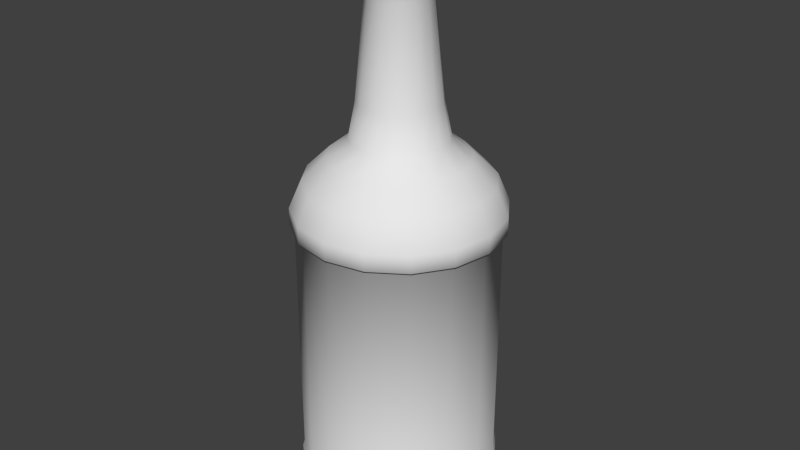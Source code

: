 # Source: peachschnapps.blend  (saved by Blender 2.76.0; exported with 4.5.12 LTS)
import bpy
from mathutils import Matrix  # noqa: F401  (used for matrix-valued properties, if any)

bpy.ops.wm.read_factory_settings(use_empty=True)
scene = bpy.context.scene
scene.name = 'Scene'

# ---- collections
col_collection_1 = bpy.data.collections.new('Collection 1'); scene.collection.children.link(col_collection_1)

# ---- world
world_world = bpy.data.worlds.new('World'); scene.world = world_world
world_world.color = (0.05088, 0.05088, 0.05088)
world_world.use_sun_shadow = False
world_world.sun_shadow_jitter_overblur = 0.0
world_world.cycles.sampling_method = 'MANUAL'
world_world.cycles.sample_map_resolution = 256

# ---- meshes
me_cylinder_006 = bpy.data.meshes.new('Cylinder.006')
me_cylinder_006.from_pydata([(-7.227e-09, 0.1019, 0.04284), (-7.227e-09, 0.1019, 0.299), (0.03901, 0.09418, 0.04284), (0.03901, 0.09418, 0.299), (0.07209, 0.07209, 0.04284), (0.07209, 0.07209, 0.299), (0.09418, 0.03901, 0.04284), (0.09418, 0.03901, 0.299), (0.1019, -3.162e-09, 0.04284), (0.1019, -3.162e-09, 0.299), (0.09418, -0.03901, 0.04284), (0.09418, -0.03901, 0.299), (0.07209, -0.07209, 0.04284), (0.07209, -0.07209, 0.299), (0.03901, -0.09418, 0.04284), (0.03901, -0.09418, 0.299), (8.166e-09, -0.1019, 0.04284), (8.166e-09, -0.1019, 0.299), (-0.03901, -0.09418, 0.04284), (-0.03901, -0.09418, 0.299), (-0.07209, -0.07209, 0.04284), (-0.07209, -0.07209, 0.299), (-0.09418, -0.03901, 0.04284), (-0.09418, -0.03901, 0.299), (-0.1019, 2.51e-09, 0.04284), (-0.1019, 2.51e-09, 0.299), (-0.09418, 0.03901, 0.04284), (-0.09418, 0.03901, 0.299), (-0.07209, 0.07209, 0.04284), (-0.07209, 0.07209, 0.299), (-0.03901, 0.09418, 0.04284), (-0.03901, 0.09418, 0.299), (-7.985e-09, 0.1065, 0.3014), (0.04076, 0.09841, 0.3014), (0.07532, 0.07532, 0.3014), (0.09841, 0.04076, 0.3014), (0.1065, -3.333e-09, 0.3014), (0.09841, -0.04076, 0.3014), (0.07532, -0.07532, 0.3014), (0.04076, -0.09841, 0.3014), (8.099e-09, -0.1065, 0.3014), (-0.04076, -0.09841, 0.3014), (-0.07532, -0.07532, 0.3014), (-0.09841, -0.04076, 0.3014), (-0.1065, 2.593e-09, 0.3014), (-0.09841, 0.04076, 0.3014), (-0.07532, 0.07532, 0.3014), (-0.04076, 0.09841, 0.3014), (-6.571e-09, 0.1065, 0.3191), (0.04076, 0.09841, 0.3191), (0.07532, 0.07532, 0.3191), (0.09841, 0.04076, 0.3191), (0.1065, -3.333e-09, 0.3191), (0.09841, -0.04076, 0.3191), (0.07532, -0.07532, 0.3191), (0.04076, -0.09841, 0.3191), (9.512e-09, -0.1065, 0.3191), (-0.04076, -0.09841, 0.3191), (-0.07532, -0.07532, 0.3191), (-0.09841, -0.04076, 0.3191), (-0.1065, 2.593e-09, 0.3191), (-0.09841, 0.04076, 0.3191), (-0.07532, 0.07532, 0.3191), (-0.04076, 0.09841, 0.3191), (-5.507e-09, 0.0944, 0.3473), (0.03613, 0.08722, 0.3473), (0.06675, 0.06675, 0.3473), (0.08722, 0.03613, 0.3473), (0.0944, -2.73e-09, 0.3473), (0.08722, -0.03613, 0.3473), (0.06675, -0.06675, 0.3473), (0.03613, -0.08722, 0.3473), (8.747e-09, -0.0944, 0.3473), (-0.03613, -0.08722, 0.3473), (-0.06675, -0.06675, 0.3473), (-0.08722, -0.03613, 0.3473), (-0.0944, 2.522e-09, 0.3473), (-0.08722, 0.03613, 0.3473), (-0.06675, 0.06675, 0.3473), (-0.03613, 0.08722, 0.3473), (-3.251e-09, 0.07057, 0.3706), (0.02701, 0.0652, 0.3706), (0.0499, 0.0499, 0.3706), (0.0652, 0.02701, 0.3706), (0.07057, -1.871e-09, 0.3706), (0.0652, -0.02701, 0.3706), (0.0499, -0.0499, 0.3706), (0.02701, -0.0652, 0.3706), (7.405e-09, -0.07057, 0.3706), (-0.02701, -0.0652, 0.3706), (-0.0499, -0.0499, 0.3706), (-0.0652, -0.02701, 0.3706), (-0.07057, 2.055e-09, 0.3706), (-0.0652, 0.02701, 0.3706), (-0.0499, 0.0499, 0.3706), (-0.02701, 0.0652, 0.3706), (3.512e-09, 0.04927, 0.3875), (0.01885, 0.04552, 0.3875), (0.03484, 0.03484, 0.3875), (0.04552, 0.01885, 0.3875), (0.04927, -1.604e-09, 0.3875), (0.04552, -0.01885, 0.3875), (0.03484, -0.03484, 0.3875), (0.01885, -0.04552, 0.3875), (1.095e-08, -0.04927, 0.3875), (-0.01885, -0.04552, 0.3875), (-0.03484, -0.03484, 0.3875), (-0.04552, -0.01885, 0.3875), (-0.04927, 1.138e-09, 0.3875), (-0.04552, 0.01885, 0.3875), (-0.03484, 0.03484, 0.3875), (-0.01885, 0.04552, 0.3875), (-6.849e-09, 0.0417, 0.4245), (0.01596, 0.03852, 0.4245), (0.02949, 0.02949, 0.4245), (0.03852, 0.01596, 0.4245), (0.0417, -1.206e-09, 0.4245), (0.03852, -0.01596, 0.4245), (0.02949, -0.02949, 0.4245), (0.01596, -0.03852, 0.4245), (-5.528e-10, -0.0417, 0.4245), (-0.01596, -0.03852, 0.4245), (-0.02949, -0.02949, 0.4245), (-0.03852, -0.01596, 0.4245), (-0.0417, 1.114e-09, 0.4245), (-0.03852, 0.01596, 0.4245), (-0.02949, 0.02949, 0.4245), (-0.01596, 0.03852, 0.4245), (1.393e-08, 0.03104, 0.5331), (0.01188, 0.02867, 0.5331), (0.02195, 0.02195, 0.5331), (0.02867, 0.01188, 0.5331), (0.03104, -9.396e-10, 0.5331), (0.02867, -0.01188, 0.5331), (0.02195, -0.02195, 0.5331), (0.01188, -0.02867, 0.5331), (1.862e-08, -0.03104, 0.5331), (-0.01188, -0.02867, 0.5331), (-0.02195, -0.02195, 0.5331), (-0.02867, -0.01188, 0.5331), (-0.03104, 7.872e-10, 0.5331), (-0.02867, 0.01188, 0.5331), (-0.02195, 0.02195, 0.5331), (-0.01188, 0.02867, 0.5331), (1.579e-08, 0.03343, 0.5379), (0.0128, 0.03089, 0.5379), (0.02364, 0.02364, 0.5379), (0.03089, 0.01279, 0.5379), (0.03343, -1.038e-09, 0.5379), (0.03089, -0.01279, 0.5379), (0.02364, -0.02364, 0.5379), (0.0128, -0.03089, 0.5379), (2.084e-08, -0.03343, 0.5379), (-0.01279, -0.03089, 0.5379), (-0.02364, -0.02364, 0.5379), (-0.03089, -0.01279, 0.5379), (-0.03343, 8.227e-10, 0.5379), (-0.03089, 0.01279, 0.5379), (-0.02364, 0.02364, 0.5379), (-0.01279, 0.03089, 0.5379), (1.584e-09, 0.03092, 0.5918), (0.01183, 0.02857, 0.5918), (0.02186, 0.02186, 0.5918), (0.02857, 0.01183, 0.5918), (0.03092, -8.978e-10, 0.5918), (0.02857, -0.01183, 0.5918), (0.02186, -0.02186, 0.5918), (0.01183, -0.02857, 0.5918), (6.253e-09, -0.03092, 0.5918), (-0.01183, -0.02857, 0.5918), (-0.02186, -0.02186, 0.5918), (-0.02857, -0.01183, 0.5918), (-0.03092, 8.225e-10, 0.5918), (-0.02857, 0.01183, 0.5918), (-0.02186, 0.02186, 0.5918), (-0.01183, 0.02857, 0.5918), (-7.621e-09, 0.1038, 0.03721), (0.03973, 0.09593, 0.03721), (0.07342, 0.07342, 0.03721), (0.09593, 0.03973, 0.03721), (0.1038, -3.232e-09, 0.03721), (0.09593, -0.03973, 0.03721), (0.07342, -0.07342, 0.03721), (0.03973, -0.09593, 0.03721), (8.057e-09, -0.1038, 0.03721), (-0.03973, -0.09593, 0.03721), (-0.07342, -0.07342, 0.03721), (-0.09593, -0.03973, 0.03721), (-0.1038, 2.544e-09, 0.03721), (-0.09593, 0.03973, 0.03721), (-0.07342, 0.07342, 0.03721), (-0.03973, 0.09593, 0.03721), (-7.739e-09, 0.1038, 0.01469), (0.03973, 0.09593, 0.01469), (0.07342, 0.07342, 0.01469), (0.09593, 0.03973, 0.01469), (0.1038, -3.232e-09, 0.01469), (0.09593, -0.03973, 0.01469), (0.07342, -0.07342, 0.01469), (0.03973, -0.09593, 0.01469), (7.939e-09, -0.1038, 0.01469), (-0.03973, -0.09593, 0.01469), (-0.07342, -0.07342, 0.01469), (-0.09593, -0.03973, 0.01469), (-0.1038, 2.544e-09, 0.01469), (-0.09593, 0.03973, 0.01469), (-0.07342, 0.07342, 0.01469), (-0.03973, 0.09593, 0.01469), (-7.274e-09, 0.09863, 0.007447), (0.03774, 0.09112, 0.007447), (0.06974, 0.06974, 0.007447), (0.09112, 0.03774, 0.007447), (0.09863, -2.825e-09, 0.007447), (0.09112, -0.03774, 0.007447), (0.06974, -0.06974, 0.007447), (0.03774, -0.09112, 0.007447), (7.619e-09, -0.09863, 0.007447), (-0.03774, -0.09112, 0.007447), (-0.06974, -0.06974, 0.007447), (-0.09112, -0.03774, 0.007447), (-0.09863, 2.663e-09, 0.007447), (-0.09112, 0.03774, 0.007447), (-0.06974, 0.06974, 0.007447), (-0.03774, 0.09112, 0.007447), (-5.859e-09, 0.08721, 0.0002081), (0.03338, 0.08057, 0.0002081), (0.06167, 0.06167, 0.0002081), (0.08057, 0.03338, 0.0002081), (0.08721, -2.574e-09, 0.0002081), (0.08057, -0.03338, 0.0002081), (0.06167, -0.06167, 0.0002081), (0.03338, -0.08057, 0.0002081), (7.31e-09, -0.08721, 0.0002081), (-0.03338, -0.08057, 0.0002081), (-0.06167, -0.06167, 0.0002081), (-0.08057, -0.03338, 0.0002081), (-0.08721, 2.278e-09, 0.0002081), (-0.08057, 0.03338, 0.0002081), (-0.06167, 0.06167, 0.0002081), (-0.03338, 0.08057, 0.0002081)], [], [(0, 1, 3, 2), (2, 3, 5, 4), (4, 5, 7, 6), (6, 7, 9, 8), (8, 9, 11, 10), (10, 11, 13, 12), (12, 13, 15, 14), (14, 15, 17, 16), (16, 17, 19, 18), (18, 19, 21, 20), (20, 21, 23, 22), (22, 23, 25, 24), (24, 25, 27, 26), (26, 27, 29, 28), (11, 9, 36, 37), (30, 31, 1, 0), (28, 29, 31, 30), (4, 6, 179, 178), (36, 35, 51, 52), (21, 19, 41, 42), (31, 29, 46, 47), (7, 5, 34, 35), (17, 15, 39, 40), (3, 1, 32, 33), (27, 25, 44, 45), (13, 11, 37, 38), (23, 21, 42, 43), (1, 31, 47, 32), (9, 7, 35, 36), (19, 17, 40, 41), (29, 27, 45, 46), (5, 3, 33, 34), (15, 13, 38, 39), (25, 23, 43, 44), (57, 56, 72, 73), (44, 43, 59, 60), (37, 36, 52, 53), (45, 44, 60, 61), (38, 37, 53, 54), (46, 45, 61, 62), (39, 38, 54, 55), (47, 46, 62, 63), (40, 39, 55, 56), (33, 32, 48, 49), (32, 47, 63, 48), (41, 40, 56, 57), (34, 33, 49, 50), (42, 41, 57, 58), (35, 34, 50, 51), (43, 42, 58, 59), (78, 77, 93, 94), (50, 49, 65, 66), (58, 57, 73, 74), (51, 50, 66, 67), (59, 58, 74, 75), (52, 51, 67, 68), (60, 59, 75, 76), (53, 52, 68, 69), (61, 60, 76, 77), (54, 53, 69, 70), (62, 61, 77, 78), (55, 54, 70, 71), (63, 62, 78, 79), (56, 55, 71, 72), (49, 48, 64, 65), (48, 63, 79, 64), (92, 91, 107, 108), (71, 70, 86, 87), (79, 78, 94, 95), (72, 71, 87, 88), (65, 64, 80, 81), (64, 79, 95, 80), (73, 72, 88, 89), (66, 65, 81, 82), (74, 73, 89, 90), (67, 66, 82, 83), (75, 74, 90, 91), (68, 67, 83, 84), (76, 75, 91, 92), (69, 68, 84, 85), (77, 76, 92, 93), (70, 69, 85, 86), (98, 97, 113, 114), (85, 84, 100, 101), (93, 92, 108, 109), (86, 85, 101, 102), (94, 93, 109, 110), (87, 86, 102, 103), (95, 94, 110, 111), (88, 87, 103, 104), (81, 80, 96, 97), (80, 95, 111, 96), (89, 88, 104, 105), (82, 81, 97, 98), (90, 89, 105, 106), (83, 82, 98, 99), (91, 90, 106, 107), (84, 83, 99, 100), (119, 118, 134, 135), (106, 105, 121, 122), (99, 98, 114, 115), (107, 106, 122, 123), (100, 99, 115, 116), (108, 107, 123, 124), (101, 100, 116, 117), (109, 108, 124, 125), (102, 101, 117, 118), (110, 109, 125, 126), (103, 102, 118, 119), (111, 110, 126, 127), (104, 103, 119, 120), (97, 96, 112, 113), (96, 111, 127, 112), (105, 104, 120, 121), (140, 139, 155, 156), (127, 126, 142, 143), (120, 119, 135, 136), (113, 112, 128, 129), (112, 127, 143, 128), (121, 120, 136, 137), (114, 113, 129, 130), (122, 121, 137, 138), (115, 114, 130, 131), (123, 122, 138, 139), (116, 115, 131, 132), (124, 123, 139, 140), (117, 116, 132, 133), (125, 124, 140, 141), (118, 117, 133, 134), (126, 125, 141, 142), (146, 145, 161, 162), (133, 132, 148, 149), (141, 140, 156, 157), (134, 133, 149, 150), (142, 141, 157, 158), (135, 134, 150, 151), (143, 142, 158, 159), (136, 135, 151, 152), (129, 128, 144, 145), (128, 143, 159, 144), (137, 136, 152, 153), (130, 129, 145, 146), (138, 137, 153, 154), (131, 130, 146, 147), (139, 138, 154, 155), (132, 131, 147, 148), (161, 160, 175, 174, 173, 172, 171, 170, 169, 168, 167, 166, 165, 164, 163, 162), (154, 153, 169, 170), (147, 146, 162, 163), (155, 154, 170, 171), (148, 147, 163, 164), (156, 155, 171, 172), (149, 148, 164, 165), (157, 156, 172, 173), (150, 149, 165, 166), (158, 157, 173, 174), (151, 150, 166, 167), (159, 158, 174, 175), (152, 151, 167, 168), (145, 144, 160, 161), (144, 159, 175, 160), (153, 152, 168, 169), (187, 188, 204, 203), (14, 16, 184, 183), (0, 2, 177, 176), (24, 26, 189, 188), (10, 12, 182, 181), (20, 22, 187, 186), (30, 0, 176, 191), (6, 8, 180, 179), (16, 18, 185, 184), (26, 28, 190, 189), (2, 4, 178, 177), (12, 14, 183, 182), (22, 24, 188, 187), (8, 10, 181, 180), (18, 20, 186, 185), (28, 30, 191, 190), (201, 202, 218, 217), (180, 181, 197, 196), (188, 189, 205, 204), (181, 182, 198, 197), (189, 190, 206, 205), (182, 183, 199, 198), (190, 191, 207, 206), (183, 184, 200, 199), (176, 177, 193, 192), (191, 176, 192, 207), (184, 185, 201, 200), (177, 178, 194, 193), (185, 186, 202, 201), (178, 179, 195, 194), (186, 187, 203, 202), (179, 180, 196, 195), (222, 223, 239, 238), (194, 195, 211, 210), (202, 203, 219, 218), (195, 196, 212, 211), (203, 204, 220, 219), (196, 197, 213, 212), (204, 205, 221, 220), (197, 198, 214, 213), (205, 206, 222, 221), (198, 199, 215, 214), (206, 207, 223, 222), (199, 200, 216, 215), (192, 193, 209, 208), (207, 192, 208, 223), (200, 201, 217, 216), (193, 194, 210, 209), (224, 225, 226, 227, 228, 229, 230, 231, 232, 233, 234, 235, 236, 237, 238, 239), (215, 216, 232, 231), (208, 209, 225, 224), (223, 208, 224, 239), (216, 217, 233, 232), (209, 210, 226, 225), (217, 218, 234, 233), (210, 211, 227, 226), (218, 219, 235, 234), (211, 212, 228, 227), (219, 220, 236, 235), (212, 213, 229, 228), (220, 221, 237, 236), (213, 214, 230, 229), (221, 222, 238, 237), (214, 215, 231, 230)])
me_cylinder_006.polygons.foreach_set('use_smooth', [True] * 226)
_uv = me_cylinder_006.uv_layers.new(name='UVMap')
_uv.uv.foreach_set('vector', [0.5032, 0.08655, 0.5032, 0.5022, 0.5917, 0.5022, 0.5917, 0.08655, 0.5917, 0.08655, 0.5917, 0.5022, 0.6668, 0.5022, 0.6668, 0.08655, 0.6668, 0.08655, 0.6668, 0.5022, 0.7169, 0.5022, 0.7169, 0.08655, 0.7169, 0.08655, 0.7169, 0.5022, 0.7345, 0.5022, 0.7345, 0.08655, 0.7345, 0.08655, 0.7345, 0.5022, 0.7169, 0.5022, 0.7169, 0.08655, 0.7169, 0.08655, 0.7169, 0.5022, 0.6668, 0.5022, 0.6668, 0.08655, 0.6668, 0.08655, 0.6668, 0.5022, 0.5917, 0.5022, 0.5917, 0.08655, 0.5917, 0.08655, 0.5917, 0.5022, 0.5032, 0.5022, 0.5032, 0.08655, 0.5032, 0.08655, 0.5032, 0.5022, 0.4147, 0.5022, 0.4147, 0.08655, 0.4147, 0.08655, 0.4147, 0.5022, 0.3396, 0.5022, 0.3396, 0.08655, 0.3396, 0.08655, 0.3396, 0.5022, 0.2895, 0.5022, 0.2895, 0.08655, 0.2895, 0.08655, 0.2895, 0.5022, 0.2719, 0.5022, 0.2719, 0.08655, 0.2719, 0.08655, 0.2719, 0.5022, 0.2895, 0.5022, 0.2895, 0.08655, 0.2895, 0.08655, 0.2895, 0.5022, 0.3396, 0.5022, 0.3396, 0.08655, 0.7169, 0.5022, 0.7345, 0.5022, 0.7449, 0.5062, 0.7265, 0.5062, 0.4147, 0.08655, 0.4147, 0.5022, 0.5032, 0.5022, 0.5032, 0.08655, 0.3396, 0.08655, 0.3396, 0.5022, 0.4147, 0.5022, 0.4147, 0.08655, 0.6668, 0.08655, 0.7169, 0.08655, 0.7209, 0.07741, 0.6698, 0.07741, 0.7449, 0.5062, 0.7265, 0.5062, 0.7265, 0.5349, 0.7449, 0.5349, 0.3396, 0.5022, 0.4147, 0.5022, 0.4107, 0.5062, 0.3323, 0.5062, 0.4147, 0.5022, 0.3396, 0.5022, 0.3323, 0.5062, 0.4107, 0.5062, 0.7169, 0.5022, 0.6668, 0.5022, 0.6741, 0.5062, 0.7265, 0.5062, 0.5032, 0.5022, 0.5917, 0.5022, 0.5957, 0.5062, 0.5032, 0.5062, 0.5917, 0.5022, 0.5032, 0.5022, 0.5032, 0.5062, 0.5957, 0.5062, 0.2895, 0.5022, 0.2719, 0.5022, 0.2615, 0.5062, 0.2799, 0.5062, 0.6668, 0.5022, 0.7169, 0.5022, 0.7265, 0.5062, 0.6741, 0.5062, 0.2895, 0.5022, 0.3396, 0.5022, 0.3323, 0.5062, 0.2799, 0.5062, 0.5032, 0.5022, 0.4147, 0.5022, 0.4107, 0.5062, 0.5032, 0.5062, 0.7345, 0.5022, 0.7169, 0.5022, 0.7265, 0.5062, 0.7449, 0.5062, 0.4147, 0.5022, 0.5032, 0.5022, 0.5032, 0.5062, 0.4107, 0.5062, 0.3396, 0.5022, 0.2895, 0.5022, 0.2799, 0.5062, 0.3323, 0.5062, 0.6668, 0.5022, 0.5917, 0.5022, 0.5957, 0.5062, 0.6741, 0.5062, 0.5917, 0.5022, 0.6668, 0.5022, 0.6741, 0.5062, 0.5957, 0.5062, 0.2719, 0.5022, 0.2895, 0.5022, 0.2799, 0.5062, 0.2615, 0.5062, 0.4107, 0.5349, 0.5032, 0.5349, 0.5032, 0.5806, 0.4212, 0.5806, 0.2615, 0.5062, 0.2799, 0.5062, 0.2799, 0.5349, 0.2615, 0.5349, 0.7265, 0.5062, 0.7449, 0.5062, 0.7449, 0.5349, 0.7265, 0.5349, 0.2799, 0.5062, 0.2615, 0.5062, 0.2615, 0.5349, 0.2799, 0.5349, 0.6741, 0.5062, 0.7265, 0.5062, 0.7265, 0.5349, 0.6741, 0.5349, 0.3323, 0.5062, 0.2799, 0.5062, 0.2799, 0.5349, 0.3323, 0.5349, 0.5957, 0.5062, 0.6741, 0.5062, 0.6741, 0.5349, 0.5957, 0.5349, 0.4107, 0.5062, 0.3323, 0.5062, 0.3323, 0.5349, 0.4107, 0.5349, 0.5032, 0.5062, 0.5957, 0.5062, 0.5957, 0.5349, 0.5032, 0.5349, 0.5957, 0.5062, 0.5032, 0.5062, 0.5032, 0.5349, 0.5957, 0.5349, 0.5032, 0.5062, 0.4107, 0.5062, 0.4107, 0.5349, 0.5032, 0.5349, 0.4107, 0.5062, 0.5032, 0.5062, 0.5032, 0.5349, 0.4107, 0.5349, 0.6741, 0.5062, 0.5957, 0.5062, 0.5957, 0.5349, 0.6741, 0.5349, 0.3323, 0.5062, 0.4107, 0.5062, 0.4107, 0.5349, 0.3323, 0.5349, 0.7265, 0.5062, 0.6741, 0.5062, 0.6741, 0.5349, 0.7265, 0.5349, 0.2799, 0.5062, 0.3323, 0.5062, 0.3323, 0.5349, 0.2799, 0.5349, 0.3517, 0.5806, 0.3053, 0.5806, 0.3553, 0.6184, 0.39, 0.6184, 0.6741, 0.5349, 0.5957, 0.5349, 0.5852, 0.5806, 0.6547, 0.5806, 0.3323, 0.5349, 0.4107, 0.5349, 0.4212, 0.5806, 0.3517, 0.5806, 0.7265, 0.5349, 0.6741, 0.5349, 0.6547, 0.5806, 0.7011, 0.5806, 0.2799, 0.5349, 0.3323, 0.5349, 0.3517, 0.5806, 0.3053, 0.5806, 0.7449, 0.5349, 0.7265, 0.5349, 0.7011, 0.5806, 0.7174, 0.5806, 0.2615, 0.5349, 0.2799, 0.5349, 0.3053, 0.5806, 0.289, 0.5806, 0.7265, 0.5349, 0.7449, 0.5349, 0.7174, 0.5806, 0.7011, 0.5806, 0.2799, 0.5349, 0.2615, 0.5349, 0.289, 0.5806, 0.3053, 0.5806, 0.6741, 0.5349, 0.7265, 0.5349, 0.7011, 0.5806, 0.6547, 0.5806, 0.3323, 0.5349, 0.2799, 0.5349, 0.3053, 0.5806, 0.3517, 0.5806, 0.5957, 0.5349, 0.6741, 0.5349, 0.6547, 0.5806, 0.5852, 0.5806, 0.4107, 0.5349, 0.3323, 0.5349, 0.3517, 0.5806, 0.4212, 0.5806, 0.5032, 0.5349, 0.5957, 0.5349, 0.5852, 0.5806, 0.5032, 0.5806, 0.5957, 0.5349, 0.5032, 0.5349, 0.5032, 0.5806, 0.5852, 0.5806, 0.5032, 0.5349, 0.4107, 0.5349, 0.4212, 0.5806, 0.5032, 0.5806, 0.3431, 0.6184, 0.3553, 0.6184, 0.3999, 0.6458, 0.3914, 0.6458, 0.5852, 0.5806, 0.6547, 0.5806, 0.6165, 0.6184, 0.5645, 0.6184, 0.4212, 0.5806, 0.3517, 0.5806, 0.39, 0.6184, 0.4419, 0.6184, 0.5032, 0.5806, 0.5852, 0.5806, 0.5645, 0.6184, 0.5032, 0.6184, 0.5852, 0.5806, 0.5032, 0.5806, 0.5032, 0.6184, 0.5645, 0.6184, 0.5032, 0.5806, 0.4212, 0.5806, 0.4419, 0.6184, 0.5032, 0.6184, 0.4212, 0.5806, 0.5032, 0.5806, 0.5032, 0.6184, 0.4419, 0.6184, 0.6547, 0.5806, 0.5852, 0.5806, 0.5645, 0.6184, 0.6165, 0.6184, 0.3517, 0.5806, 0.4212, 0.5806, 0.4419, 0.6184, 0.39, 0.6184, 0.7011, 0.5806, 0.6547, 0.5806, 0.6165, 0.6184, 0.6512, 0.6184, 0.3053, 0.5806, 0.3517, 0.5806, 0.39, 0.6184, 0.3553, 0.6184, 0.7174, 0.5806, 0.7011, 0.5806, 0.6512, 0.6184, 0.6634, 0.6184, 0.289, 0.5806, 0.3053, 0.5806, 0.3553, 0.6184, 0.3431, 0.6184, 0.7011, 0.5806, 0.7174, 0.5806, 0.6634, 0.6184, 0.6512, 0.6184, 0.3053, 0.5806, 0.289, 0.5806, 0.3431, 0.6184, 0.3553, 0.6184, 0.6547, 0.5806, 0.7011, 0.5806, 0.6512, 0.6184, 0.6165, 0.6184, 0.5823, 0.6458, 0.546, 0.6458, 0.5394, 0.7059, 0.5701, 0.7059, 0.6512, 0.6184, 0.6634, 0.6184, 0.615, 0.6458, 0.6065, 0.6458, 0.3553, 0.6184, 0.3431, 0.6184, 0.3914, 0.6458, 0.3999, 0.6458, 0.6165, 0.6184, 0.6512, 0.6184, 0.6065, 0.6458, 0.5823, 0.6458, 0.39, 0.6184, 0.3553, 0.6184, 0.3999, 0.6458, 0.4242, 0.6458, 0.5645, 0.6184, 0.6165, 0.6184, 0.5823, 0.6458, 0.546, 0.6458, 0.4419, 0.6184, 0.39, 0.6184, 0.4242, 0.6458, 0.4604, 0.6458, 0.5032, 0.6184, 0.5645, 0.6184, 0.546, 0.6458, 0.5032, 0.6458, 0.5645, 0.6184, 0.5032, 0.6184, 0.5032, 0.6458, 0.546, 0.6458, 0.5032, 0.6184, 0.4419, 0.6184, 0.4604, 0.6458, 0.5032, 0.6458, 0.4419, 0.6184, 0.5032, 0.6184, 0.5032, 0.6458, 0.4604, 0.6458, 0.6165, 0.6184, 0.5645, 0.6184, 0.546, 0.6458, 0.5823, 0.6458, 0.39, 0.6184, 0.4419, 0.6184, 0.4604, 0.6458, 0.4242, 0.6458, 0.6512, 0.6184, 0.6165, 0.6184, 0.5823, 0.6458, 0.6065, 0.6458, 0.3553, 0.6184, 0.39, 0.6184, 0.4242, 0.6458, 0.3999, 0.6458, 0.6634, 0.6184, 0.6512, 0.6184, 0.6065, 0.6458, 0.615, 0.6458, 0.5394, 0.7059, 0.5701, 0.7059, 0.553, 0.8821, 0.5302, 0.8821, 0.4242, 0.6458, 0.4604, 0.6458, 0.467, 0.7059, 0.4363, 0.7059, 0.6065, 0.6458, 0.5823, 0.6458, 0.5701, 0.7059, 0.5906, 0.7059, 0.3999, 0.6458, 0.4242, 0.6458, 0.4363, 0.7059, 0.4158, 0.7059, 0.615, 0.6458, 0.6065, 0.6458, 0.5906, 0.7059, 0.5978, 0.7059, 0.3914, 0.6458, 0.3999, 0.6458, 0.4158, 0.7059, 0.4086, 0.7059, 0.6065, 0.6458, 0.615, 0.6458, 0.5978, 0.7059, 0.5906, 0.7059, 0.3999, 0.6458, 0.3914, 0.6458, 0.4086, 0.7059, 0.4158, 0.7059, 0.5823, 0.6458, 0.6065, 0.6458, 0.5906, 0.7059, 0.5701, 0.7059, 0.4242, 0.6458, 0.3999, 0.6458, 0.4158, 0.7059, 0.4363, 0.7059, 0.546, 0.6458, 0.5823, 0.6458, 0.5701, 0.7059, 0.5394, 0.7059, 0.4604, 0.6458, 0.4242, 0.6458, 0.4363, 0.7059, 0.467, 0.7059, 0.5032, 0.6458, 0.546, 0.6458, 0.5394, 0.7059, 0.5032, 0.7059, 0.546, 0.6458, 0.5032, 0.6458, 0.5032, 0.7059, 0.5394, 0.7059, 0.5032, 0.6458, 0.4604, 0.6458, 0.467, 0.7059, 0.5032, 0.7059, 0.4604, 0.6458, 0.5032, 0.6458, 0.5032, 0.7059, 0.467, 0.7059, 0.4328, 0.8821, 0.4381, 0.8821, 0.4331, 0.8899, 0.4273, 0.8899, 0.467, 0.7059, 0.4363, 0.7059, 0.4534, 0.8821, 0.4763, 0.8821, 0.5032, 0.7059, 0.5394, 0.7059, 0.5302, 0.8821, 0.5032, 0.8821, 0.5394, 0.7059, 0.5032, 0.7059, 0.5032, 0.8821, 0.5302, 0.8821, 0.5032, 0.7059, 0.467, 0.7059, 0.4763, 0.8821, 0.5032, 0.8821, 0.467, 0.7059, 0.5032, 0.7059, 0.5032, 0.8821, 0.4763, 0.8821, 0.5701, 0.7059, 0.5394, 0.7059, 0.5302, 0.8821, 0.553, 0.8821, 0.4363, 0.7059, 0.467, 0.7059, 0.4763, 0.8821, 0.4534, 0.8821, 0.5906, 0.7059, 0.5701, 0.7059, 0.553, 0.8821, 0.5683, 0.8821, 0.4158, 0.7059, 0.4363, 0.7059, 0.4534, 0.8821, 0.4381, 0.8821, 0.5978, 0.7059, 0.5906, 0.7059, 0.5683, 0.8821, 0.5736, 0.8821, 0.4086, 0.7059, 0.4158, 0.7059, 0.4381, 0.8821, 0.4328, 0.8821, 0.5906, 0.7059, 0.5978, 0.7059, 0.5736, 0.8821, 0.5683, 0.8821, 0.4158, 0.7059, 0.4086, 0.7059, 0.4328, 0.8821, 0.4381, 0.8821, 0.5701, 0.7059, 0.5906, 0.7059, 0.5683, 0.8821, 0.553, 0.8821, 0.4363, 0.7059, 0.4158, 0.7059, 0.4381, 0.8821, 0.4534, 0.8821, 0.5569, 0.8899, 0.5322, 0.8899, 0.5301, 0.9773, 0.5528, 0.9773, 0.5683, 0.8821, 0.5736, 0.8821, 0.5791, 0.8899, 0.5733, 0.8899, 0.4381, 0.8821, 0.4328, 0.8821, 0.4273, 0.8899, 0.4331, 0.8899, 0.553, 0.8821, 0.5683, 0.8821, 0.5733, 0.8899, 0.5569, 0.8899, 0.4534, 0.8821, 0.4381, 0.8821, 0.4331, 0.8899, 0.4496, 0.8899, 0.5302, 0.8821, 0.553, 0.8821, 0.5569, 0.8899, 0.5322, 0.8899, 0.4763, 0.8821, 0.4534, 0.8821, 0.4496, 0.8899, 0.4742, 0.8899, 0.5032, 0.8821, 0.5302, 0.8821, 0.5322, 0.8899, 0.5032, 0.8899, 0.5302, 0.8821, 0.5032, 0.8821, 0.5032, 0.8899, 0.5322, 0.8899, 0.5032, 0.8821, 0.4763, 0.8821, 0.4742, 0.8899, 0.5032, 0.8899, 0.4763, 0.8821, 0.5032, 0.8821, 0.5032, 0.8899, 0.4742, 0.8899, 0.553, 0.8821, 0.5302, 0.8821, 0.5322, 0.8899, 0.5569, 0.8899, 0.4534, 0.8821, 0.4763, 0.8821, 0.4742, 0.8899, 0.4496, 0.8899, 0.5683, 0.8821, 0.553, 0.8821, 0.5569, 0.8899, 0.5733, 0.8899, 0.4381, 0.8821, 0.4534, 0.8821, 0.4496, 0.8899, 0.4331, 0.8899, 0.5736, 0.8821, 0.5683, 0.8821, 0.5733, 0.8899, 0.5791, 0.8899, 0.5301, 0.9773, 0.5032, 0.9773, 0.4764, 0.9773, 0.4536, 0.9773, 0.4384, 0.9773, 0.4331, 0.9773, 0.4384, 0.9773, 0.4536, 0.9773, 0.4764, 0.9773, 0.5032, 0.9773, 0.5301, 0.9773, 0.5528, 0.9773, 0.568, 0.9773, 0.5734, 0.9773, 0.568, 0.9773, 0.5528, 0.9773, 0.4496, 0.8899, 0.4742, 0.8899, 0.4764, 0.9773, 0.4536, 0.9773, 0.5733, 0.8899, 0.5569, 0.8899, 0.5528, 0.9773, 0.568, 0.9773, 0.4331, 0.8899, 0.4496, 0.8899, 0.4536, 0.9773, 0.4384, 0.9773, 0.5791, 0.8899, 0.5733, 0.8899, 0.568, 0.9773, 0.5734, 0.9773, 0.4273, 0.8899, 0.4331, 0.8899, 0.4384, 0.9773, 0.4331, 0.9773, 0.5733, 0.8899, 0.5791, 0.8899, 0.5734, 0.9773, 0.568, 0.9773, 0.4331, 0.8899, 0.4273, 0.8899, 0.4331, 0.9773, 0.4384, 0.9773, 0.5569, 0.8899, 0.5733, 0.8899, 0.568, 0.9773, 0.5528, 0.9773, 0.4496, 0.8899, 0.4331, 0.8899, 0.4384, 0.9773, 0.4536, 0.9773, 0.5322, 0.8899, 0.5569, 0.8899, 0.5528, 0.9773, 0.5301, 0.9773, 0.4742, 0.8899, 0.4496, 0.8899, 0.4536, 0.9773, 0.4764, 0.9773, 0.5032, 0.8899, 0.5322, 0.8899, 0.5301, 0.9773, 0.5032, 0.9773, 0.5322, 0.8899, 0.5032, 0.8899, 0.5032, 0.9773, 0.5301, 0.9773, 0.5032, 0.8899, 0.4742, 0.8899, 0.4764, 0.9773, 0.5032, 0.9773, 0.4742, 0.8899, 0.5032, 0.8899, 0.5032, 0.9773, 0.4764, 0.9773, 0.2855, 0.07741, 0.2676, 0.07741, 0.2676, 0.04087, 0.2855, 0.04087, 0.5917, 0.08655, 0.5032, 0.08655, 0.5032, 0.07741, 0.5934, 0.07741, 0.5032, 0.08655, 0.5917, 0.08655, 0.5934, 0.07741, 0.5032, 0.07741, 0.2719, 0.08655, 0.2895, 0.08655, 0.2855, 0.07741, 0.2676, 0.07741, 0.7169, 0.08655, 0.6668, 0.08655, 0.6698, 0.07741, 0.7209, 0.07741, 0.3396, 0.08655, 0.2895, 0.08655, 0.2855, 0.07741, 0.3366, 0.07741, 0.4147, 0.08655, 0.5032, 0.08655, 0.5032, 0.07741, 0.4131, 0.07741, 0.7169, 0.08655, 0.7345, 0.08655, 0.7388, 0.07741, 0.7209, 0.07741, 0.5032, 0.08655, 0.4147, 0.08655, 0.4131, 0.07741, 0.5032, 0.07741, 0.2895, 0.08655, 0.3396, 0.08655, 0.3366, 0.07741, 0.2855, 0.07741, 0.5917, 0.08655, 0.6668, 0.08655, 0.6698, 0.07741, 0.5934, 0.07741, 0.6668, 0.08655, 0.5917, 0.08655, 0.5934, 0.07741, 0.6698, 0.07741, 0.2895, 0.08655, 0.2719, 0.08655, 0.2676, 0.07741, 0.2855, 0.07741, 0.7345, 0.08655, 0.7169, 0.08655, 0.7209, 0.07741, 0.7388, 0.07741, 0.4147, 0.08655, 0.3396, 0.08655, 0.3366, 0.07741, 0.4131, 0.07741, 0.3396, 0.08655, 0.4147, 0.08655, 0.4131, 0.07741, 0.3366, 0.07741, 0.4131, 0.04087, 0.3366, 0.04087, 0.345, 0.02912, 0.4176, 0.02912, 0.7388, 0.07741, 0.7209, 0.07741, 0.7209, 0.04087, 0.7388, 0.04087, 0.2676, 0.07741, 0.2855, 0.07741, 0.2855, 0.04087, 0.2676, 0.04087, 0.7209, 0.07741, 0.6698, 0.07741, 0.6698, 0.04087, 0.7209, 0.04087, 0.2855, 0.07741, 0.3366, 0.07741, 0.3366, 0.04087, 0.2855, 0.04087, 0.6698, 0.07741, 0.5934, 0.07741, 0.5934, 0.04087, 0.6698, 0.04087, 0.3366, 0.07741, 0.4131, 0.07741, 0.4131, 0.04087, 0.3366, 0.04087, 0.5934, 0.07741, 0.5032, 0.07741, 0.5032, 0.04087, 0.5934, 0.04087, 0.5032, 0.07741, 0.5934, 0.07741, 0.5934, 0.04087, 0.5032, 0.04087, 0.4131, 0.07741, 0.5032, 0.07741, 0.5032, 0.04087, 0.4131, 0.04087, 0.5032, 0.07741, 0.4131, 0.07741, 0.4131, 0.04087, 0.5032, 0.04087, 0.5934, 0.07741, 0.6698, 0.07741, 0.6698, 0.04087, 0.5934, 0.04087, 0.4131, 0.07741, 0.3366, 0.07741, 0.3366, 0.04087, 0.4131, 0.04087, 0.6698, 0.07741, 0.7209, 0.07741, 0.7209, 0.04087, 0.6698, 0.04087, 0.3366, 0.07741, 0.2855, 0.07741, 0.2855, 0.04087, 0.3366, 0.04087, 0.7209, 0.07741, 0.7388, 0.07741, 0.7388, 0.04087, 0.7209, 0.04087, 0.345, 0.02912, 0.4176, 0.02912, 0.4275, 0.01737, 0.3633, 0.01737, 0.6698, 0.04087, 0.7209, 0.04087, 0.71, 0.02912, 0.6615, 0.02912, 0.3366, 0.04087, 0.2855, 0.04087, 0.2964, 0.02912, 0.345, 0.02912, 0.7209, 0.04087, 0.7388, 0.04087, 0.727, 0.02912, 0.71, 0.02912, 0.2855, 0.04087, 0.2676, 0.04087, 0.2794, 0.02912, 0.2964, 0.02912, 0.7388, 0.04087, 0.7209, 0.04087, 0.71, 0.02912, 0.727, 0.02912, 0.2676, 0.04087, 0.2855, 0.04087, 0.2964, 0.02912, 0.2794, 0.02912, 0.7209, 0.04087, 0.6698, 0.04087, 0.6615, 0.02912, 0.71, 0.02912, 0.2855, 0.04087, 0.3366, 0.04087, 0.345, 0.02912, 0.2964, 0.02912, 0.6698, 0.04087, 0.5934, 0.04087, 0.5889, 0.02912, 0.6615, 0.02912, 0.3366, 0.04087, 0.4131, 0.04087, 0.4176, 0.02912, 0.345, 0.02912, 0.5934, 0.04087, 0.5032, 0.04087, 0.5032, 0.02912, 0.5889, 0.02912, 0.5032, 0.04087, 0.5934, 0.04087, 0.5889, 0.02912, 0.5032, 0.02912, 0.4131, 0.04087, 0.5032, 0.04087, 0.5032, 0.02912, 0.4176, 0.02912, 0.5032, 0.04087, 0.4131, 0.04087, 0.4176, 0.02912, 0.5032, 0.02912, 0.5934, 0.04087, 0.6698, 0.04087, 0.6615, 0.02912, 0.5889, 0.02912, 0.5032, 0.01737, 0.5789, 0.01737, 0.6432, 0.01737, 0.6861, 0.01737, 0.7011, 0.01737, 0.6861, 0.01737, 0.6432, 0.01737, 0.5789, 0.01737, 0.5032, 0.01737, 0.4275, 0.01737, 0.3633, 0.01737, 0.3204, 0.01737, 0.3053, 0.01737, 0.3204, 0.01737, 0.3633, 0.01737, 0.4275, 0.01737, 0.5889, 0.02912, 0.5032, 0.02912, 0.5032, 0.01737, 0.5789, 0.01737, 0.5032, 0.02912, 0.5889, 0.02912, 0.5789, 0.01737, 0.5032, 0.01737, 0.4176, 0.02912, 0.5032, 0.02912, 0.5032, 0.01737, 0.4275, 0.01737, 0.5032, 0.02912, 0.4176, 0.02912, 0.4275, 0.01737, 0.5032, 0.01737, 0.5889, 0.02912, 0.6615, 0.02912, 0.6432, 0.01737, 0.5789, 0.01737, 0.4176, 0.02912, 0.345, 0.02912, 0.3633, 0.01737, 0.4275, 0.01737, 0.6615, 0.02912, 0.71, 0.02912, 0.6861, 0.01737, 0.6432, 0.01737, 0.345, 0.02912, 0.2964, 0.02912, 0.3204, 0.01737, 0.3633, 0.01737, 0.71, 0.02912, 0.727, 0.02912, 0.7011, 0.01737, 0.6861, 0.01737, 0.2964, 0.02912, 0.2794, 0.02912, 0.3053, 0.01737, 0.3204, 0.01737, 0.727, 0.02912, 0.71, 0.02912, 0.6861, 0.01737, 0.7011, 0.01737, 0.2794, 0.02912, 0.2964, 0.02912, 0.3204, 0.01737, 0.3053, 0.01737, 0.71, 0.02912, 0.6615, 0.02912, 0.6432, 0.01737, 0.6861, 0.01737, 0.2964, 0.02912, 0.345, 0.02912, 0.3633, 0.01737, 0.3204, 0.01737, 0.6615, 0.02912, 0.5889, 0.02912, 0.5789, 0.01737, 0.6432, 0.01737])
me_cylinder_006.use_remesh_preserve_volume = False
me_cylinder_006.use_remesh_preserve_attributes = False
me_cylinder_006.use_mirror_vertex_groups = False
me_cylinder_006.update()

# ---- objects
ob_peachsnapps = bpy.data.objects.new('peachsnapps', me_cylinder_006)

# ---- transforms, parenting, visibility, modifiers, constraints
ob_peachsnapps.location = (0.0, 0.0, 0.0)
ob_peachsnapps.lineart.crease_threshold = 0.0

# ---- collection membership
col_collection_1.objects.link(ob_peachsnapps)

# ---- scene / render settings (as saved in the file)
scene.frame_start = 1; scene.frame_end = 250; scene.frame_set(1)
scene.render.engine = 'BLENDER_EEVEE_NEXT'
scene.render.resolution_percentage = 50
scene.render.dither_intensity = 0.0
scene.cycles.use_denoising = False
scene.cycles.samples = 10
scene.cycles.sampling_pattern = 'TABULATED_SOBOL'
scene.cycles.light_sampling_threshold = 0.0
scene.cycles.use_adaptive_sampling = False
scene.cycles.use_light_tree = False
scene.cycles.blur_glossy = 0.0
scene.cycles.pixel_filter_type = 'GAUSSIAN'
scene.cycles.sample_clamp_indirect = 0.0
scene.view_settings.view_transform = 'Standard'
bpy.context.view_layer.update()

# ---- added for rendering (the .blend has no active camera and no usable light): camera, sun
cam_auto = bpy.data.cameras.new('AutoCamera')
cam_auto.lens = 50.0
cam_auto.sensor_width = 36.0
cam_auto.clip_end = 1000.0
ob_auto_camera = bpy.data.objects.new('AutoCamera', cam_auto)
scene.collection.objects.link(ob_auto_camera)
ob_auto_camera.location = (0.614241, -0.737089, 0.787395)
ob_auto_camera.rotation_euler = (1.09748, -7.21219e-08, 0.694738)
scene.camera = ob_auto_camera
light_auto_sun = bpy.data.lights.new('AutoSun', 'SUN')
light_auto_sun.energy = 3.0
light_auto_sun.angle = 0.0523599
ob_auto_sun = bpy.data.objects.new('AutoSun', light_auto_sun)
scene.collection.objects.link(ob_auto_sun)
ob_auto_sun.rotation_euler = (0.872665, 0.174533, 0.523599)
bpy.context.view_layer.update()
